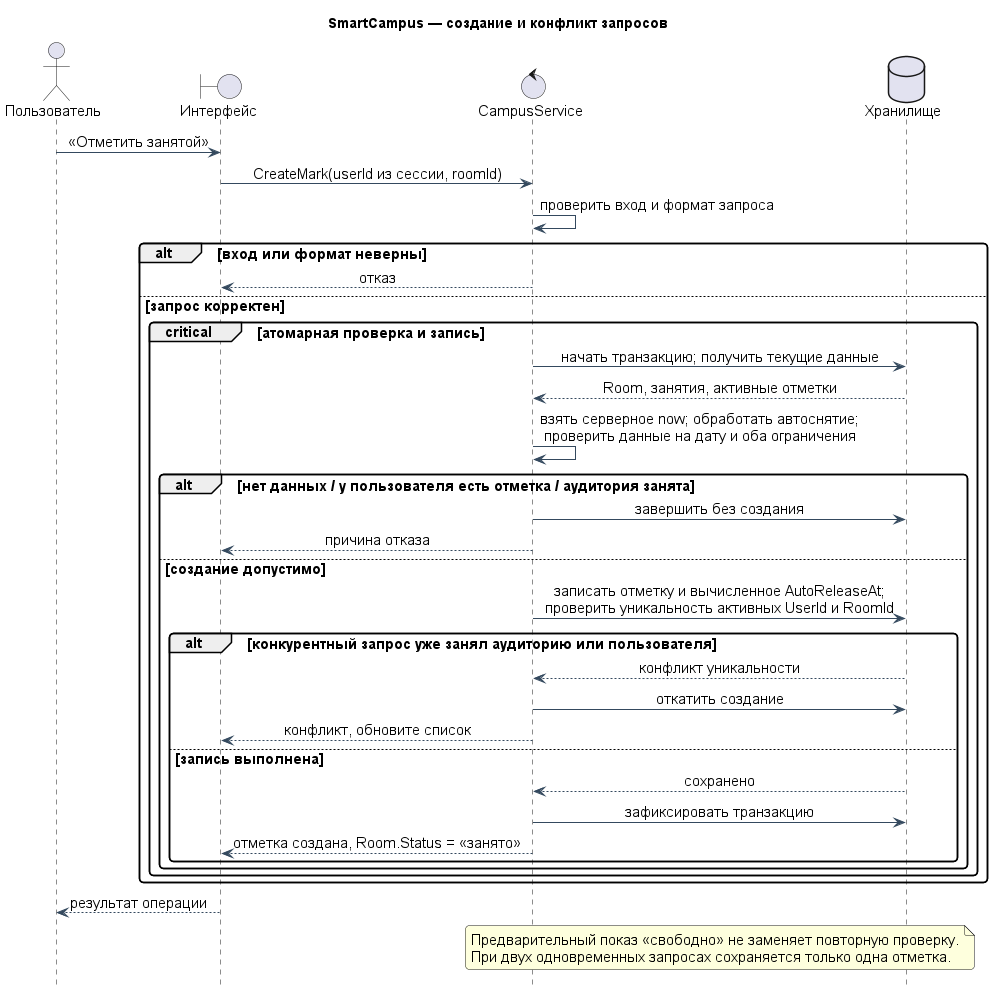

The diagram above was rendered by PlantUML. Its source (embedded in the PNG):
@startuml
skinparam backgroundColor white
skinparam defaultFontName Arial
skinparam defaultFontSize 15
skinparam shadowing false
skinparam roundcorner 8
skinparam ArrowColor #34495E
skinparam classAttributeIconSize 0
skinparam usecaseBackgroundColor #F3F7FB
skinparam classBackgroundColor #F3F7FB
skinparam activityBackgroundColor #F3F7FB
skinparam conditionStyle diamond
skinparam sequenceMessageAlign center
hide footbox
title SmartCampus — создание и конфликт запросов
actor Пользователь as U
boundary Интерфейс as UI
control CampusService as S
database Хранилище as DB
U -> UI : «Отметить занятой»
UI -> S : CreateMark(userId из сессии, roomId)
S -> S : проверить вход и формат запроса
alt вход или формат неверны
 S --> UI : отказ
else запрос корректен
 critical атомарная проверка и запись
  S -> DB : начать транзакцию; получить текущие данные
  DB --> S : Room, занятия, активные отметки
  S -> S : взять серверное now; обработать автоснятие;\nпроверить данные на дату и оба ограничения
  alt нет данных / у пользователя есть отметка / аудитория занята
   S -> DB : завершить без создания
   S --> UI : причина отказа
  else создание допустимо
   S -> DB : записать отметку и вычисленное AutoReleaseAt;\nпроверить уникальность активных UserId и RoomId
   alt конкурентный запрос уже занял аудиторию или пользователя
    DB --> S : конфликт уникальности
    S -> DB : откатить создание
    S --> UI : конфликт, обновите список
   else запись выполнена
    DB --> S : сохранено
    S -> DB : зафиксировать транзакцию
    S --> UI : отметка создана, Room.Status = «занято»
   end
  end
 end
end
UI --> U : результат операции
note over S, DB
Предварительный показ «свободно» не заменяет повторную проверку.
При двух одновременных запросах сохраняется только одна отметка.
end note
@enduml